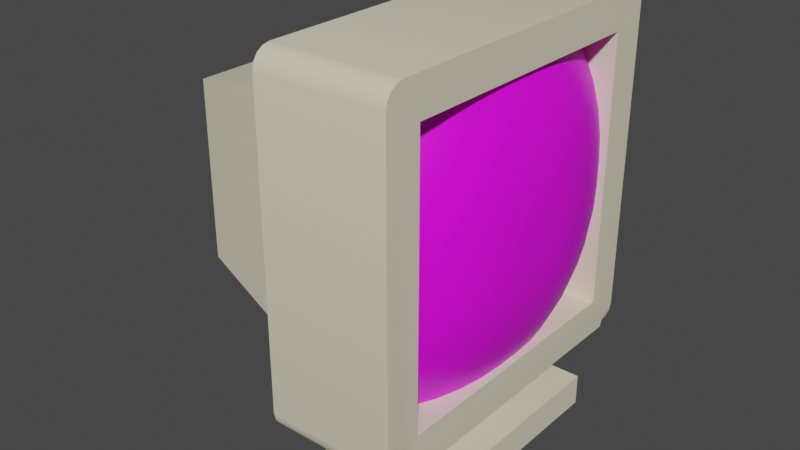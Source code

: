 # Source: crt.blend  (saved by Blender 3.0.42; exported with 4.5.12 LTS)
import bpy
from mathutils import Matrix  # noqa: F401  (used for matrix-valued properties, if any)

bpy.ops.wm.read_factory_settings(use_empty=True)
scene = bpy.context.scene
scene.name = 'Scene'

# ---- collections
col_collection = bpy.data.collections.new('Collection'); scene.collection.children.link(col_collection)

# ---- images (referenced by path relative to the original .blend; pixels are not part of the script)
import os
ASSET_DIR = os.environ.get("B2B_ASSET_DIR", "")  # directory of the original .blend (textures are referenced by path, not embedded)
HERE = os.path.dirname(os.path.abspath(__file__))  # packed textures are extracted next to this script under _unpacked/

def load_image(name, relpath, width, height, colorspace="sRGB"):
    """Load a texture the original file referenced (path relative to the .blend, or extracted next to this script)."""
    p = next((c for c in (os.path.join(HERE, relpath), os.path.join(ASSET_DIR, relpath)) if relpath and os.path.exists(c)), "")
    if p:
        img = bpy.data.images.load(p, check_existing=True)
        img.name = name
    else:  # same state as the original file: an image datablock whose file is absent (Cycles renders it pink)
        img = bpy.data.images.new(name, width, height)
        img.source = "FILE"
        img.filepath = "//" + (relpath or name)
    img.colorspace_settings.name = colorspace
    return img
img_warningarrow_png_001 = load_image('warningArrow.png.001', 'warningArrow.png', 1024, 1024, 'sRGB')

# ---- materials (node trees are filled in below, after node groups)
mat_material_001 = bpy.data.materials.new('Material.001')
mat_material_001.use_transparent_shadow = False
mat_material_002 = bpy.data.materials.new('Material.002')
mat_material_002.surface_render_method = 'BLENDED'
mat_material_002.blend_method = 'BLEND'
mat_material_002.use_transparent_shadow = False

# ---- node groups
ng_auto_smooth = bpy.data.node_groups.new('Auto Smooth', 'GeometryNodeTree')
_s = ng_auto_smooth.interface.new_socket(name='Geometry', in_out='OUTPUT', socket_type='NodeSocketGeometry')
_s = ng_auto_smooth.interface.new_socket(name='Geometry', in_out='INPUT', socket_type='NodeSocketGeometry')
_s = ng_auto_smooth.interface.new_socket(name='Angle', in_out='INPUT', socket_type='NodeSocketFloat')
_s.subtype = 'ANGLE'
_s.min_value = 0.0
_s.max_value = 3.142
ng_auto_smooth.is_modifier = True
_N = ng_auto_smooth.nodes; _L = ng_auto_smooth.links
n0 = _N.new('NodeGroupOutput'); n0.name = 'Group Output'; n0.location = (480, -100)
n1 = _N.new('NodeGroupInput'); n1.name = 'Group Input'; n1.location = (-420, -300)
n2 = _N.new('NodeGroupInput'); n2.name = 'Group Input.001'; n2.location = (-60, -100)
n3 = _N.new('GeometryNodeSetShadeSmooth'); n3.name = 'Set Shade Smooth'; n3.location = (120, -100)
n3.domain = 'EDGE'
n4 = _N.new('GeometryNodeSetShadeSmooth'); n4.name = 'Set Shade Smooth.001'; n4.location = (300, -100)
n5 = _N.new('GeometryNodeInputMeshEdgeAngle'); n5.name = 'Edge Angle'; n5.location = (-420, -220)
n6 = _N.new('GeometryNodeInputEdgeSmooth'); n6.name = 'Is Edge Smooth'; n6.location = (-60, -160)
n7 = _N.new('GeometryNodeInputShadeSmooth'); n7.name = 'Is Face Smooth'; n7.location = (-240, -340)
n8 = _N.new('FunctionNodeBooleanMath'); n8.name = 'Boolean Math'; n8.location = (-60, -220)
n9 = _N.new('FunctionNodeCompare'); n9.name = 'Compare'; n9.location = (-240, -180)
n9.operation = 'LESS_EQUAL'
_L.new(n5.outputs[0], n9.inputs[0])
_L.new(n4.outputs[0], n0.inputs[0])
_L.new(n1.outputs[1], n9.inputs[1])
_L.new(n9.outputs[0], n8.inputs[0])
_L.new(n7.outputs[0], n8.inputs[1])
_L.new(n2.outputs[0], n3.inputs[0])
_L.new(n6.outputs[0], n3.inputs[1])
_L.new(n3.outputs[0], n4.inputs[0])
_L.new(n8.outputs[0], n3.inputs[2])
n0.is_active_output = True

# ---- material node trees
mat_material_001.use_nodes = True; mat_material_001.node_tree.nodes.clear()
_N = mat_material_001.node_tree.nodes; _L = mat_material_001.node_tree.links
n0 = _N.new('ShaderNodeBsdfPrincipled'); n0.name = 'Principled BSDF'; n0.location = (10, 300)
n0.distribution = 'GGX'
n0.subsurface_method = 'RANDOM_WALK_SKIN'
n0.inputs[0].default_value = (0.8, 0.7334, 0.5536, 1.0)
n0.inputs[3].default_value = 1.45
n0.inputs[27].default_value = (0.0, 0.0, 0.0, 1.0)
n0.inputs[28].default_value = 1.0
n1 = _N.new('ShaderNodeOutputMaterial'); n1.name = 'Material Output'; n1.location = (300, 300)
_L.new(n0.outputs[0], n1.inputs[0])
n1.is_active_output = True
mat_material_002.use_nodes = True; mat_material_002.node_tree.nodes.clear()
_N = mat_material_002.node_tree.nodes; _L = mat_material_002.node_tree.links
n0 = _N.new('ShaderNodeOutputMaterial'); n0.name = 'Material Output'; n0.location = (300, 300)
n1 = _N.new('ShaderNodeBsdfPrincipled'); n1.name = 'Principled BSDF'; n1.location = (10, 300)
n1.distribution = 'GGX'
n1.subsurface_method = 'RANDOM_WALK_SKIN'
n1.inputs[3].default_value = 1.45
n1.inputs[27].default_value = (0.0, 0.0, 0.0, 1.0)
n1.inputs[28].default_value = 1.0
n2 = _N.new('ShaderNodeTexImage'); n2.name = 'Image Texture'; n2.location = (-289, 173)
n2.image = img_warningarrow_png_001
n2.extension = 'EXTEND'
_L.new(n1.outputs[0], n0.inputs[0])
_L.new(n2.outputs[0], n1.inputs[0])
n0.is_active_output = True

# ---- world
world_world = bpy.data.worlds.new('World'); scene.world = world_world
world_world.use_nodes = True; world_world.node_tree.nodes.clear()
_N = world_world.node_tree.nodes; _L = world_world.node_tree.links
n0 = _N.new('ShaderNodeOutputWorld'); n0.name = 'World Output'; n0.location = (300, 300)
n1 = _N.new('ShaderNodeBackground'); n1.name = 'Background'; n1.location = (10, 300)
n1.inputs[0].default_value = (0.05088, 0.05088, 0.05088, 1.0)
_L.new(n1.outputs[0], n0.inputs[0])
n0.is_active_output = True
world_world.color = (0.05088, 0.05088, 0.05088)
world_world.use_sun_shadow = False
world_world.sun_shadow_jitter_overblur = 0.0

# ---- meshes
me_cube_001 = bpy.data.meshes.new('Cube.001')
me_cube_001.from_pydata([(0.2569, -0.7354, -0.7354), (0.2569, -0.7354, 0.7354), (0.2569, 0.7354, -0.7354), (0.2569, 0.7354, 0.7354), (0.8029, -0.3949, -1.0), (1.0, -0.7875, 0.7875), (0.8029, 0.3949, -1.0), (1.0, 0.7875, 0.7875), (0.4539, 0.3949, -1.0), (0.4539, -0.3949, -1.0), (-0.6464, 0.521, -0.521), (-0.6464, -0.521, -0.521), (-0.6464, -0.521, 0.521), (-0.6464, 0.521, 0.521), (1.0, 0.7875, -0.7875), (1.0, -0.7875, -0.7875), (0.5041, 0.2813, -1.291), (0.5041, -0.2813, -1.291), (0.7528, 0.2813, -1.291), (0.7528, -0.2813, -1.291), (0.295, 0.7544, -1.291), (0.295, -0.7544, -1.291), (0.9618, 0.7544, -1.291), (0.9618, -0.7544, -1.291), (0.295, 0.7544, -1.477), (0.295, -0.7544, -1.477), (0.9618, 0.7544, -1.477), (0.9618, -0.7544, -1.477), (1.0, 0.7875, 0.6443), (1.0, 0.7875, 0.5011), (1.0, 0.7875, 0.3579), (1.0, 0.7875, 0.2148), (1.0, 0.7875, 0.07159), (1.0, 0.7875, -0.07159), (1.0, 0.7875, -0.2148), (1.0, 0.7875, -0.3579), (1.0, 0.7875, -0.5011), (1.0, 0.7875, -0.6443), (1.0, -0.6443, -0.7875), (1.0, -0.5011, -0.7875), (1.0, -0.3579, -0.7875), (1.0, -0.2148, -0.7875), (1.0, -0.07159, -0.7875), (1.0, 0.07159, -0.7875), (1.0, 0.2148, -0.7875), (1.0, 0.3579, -0.7875), (1.0, 0.5011, -0.7875), (1.0, 0.6443, -0.7875), (1.0, 0.6443, 0.7875), (1.0, 0.5011, 0.7875), (1.0, 0.3579, 0.7875), (1.0, 0.2148, 0.7875), (1.0, 0.07159, 0.7875), (1.0, -0.07159, 0.7875), (1.0, -0.2148, 0.7875), (1.0, -0.3579, 0.7875), (1.0, -0.5011, 0.7875), (1.0, -0.6443, 0.7875), (1.0, -0.7875, 0.6443), (1.0, -0.7875, 0.5011), (1.0, -0.7875, 0.3579), (1.0, -0.7875, 0.2148), (1.0, -0.7875, 0.07159), (1.0, -0.7875, -0.07159), (1.0, -0.7875, -0.2148), (1.0, -0.7875, -0.3579), (1.0, -0.7875, -0.5011), (1.0, -0.7875, -0.6443), (0.8184, 0.7875, -0.6443), (0.7088, 0.7875, -0.7875), (0.8184, 0.6443, -0.7875), (0.8184, -0.6443, 0.7875), (0.7088, -0.7875, 0.7875), (0.8184, -0.7875, -0.6443), (0.7088, -0.7875, -0.7875), (0.7088, 0.7875, 0.7875), (0.8184, 0.7875, 0.6443), (0.8852, 0.7875, 0.5011), (0.9274, 0.7875, 0.3579), (0.951, 0.7875, 0.2148), (0.9586, 0.7875, 0.07159), (0.9586, 0.7875, -0.07159), (0.951, 0.7875, -0.2148), (0.9274, 0.7875, -0.3579), (0.8852, 0.7875, -0.5011), (0.8184, -0.6443, -0.7875), (0.8852, -0.5011, -0.7875), (0.9274, -0.3579, -0.7875), (0.951, -0.2148, -0.7875), (0.9586, -0.07159, -0.7875), (0.9586, 0.07159, -0.7875), (0.951, 0.2148, -0.7875), (0.9274, 0.3579, -0.7875), (0.8852, 0.5011, -0.7875), (0.8184, 0.6443, 0.7875), (0.8852, 0.5011, 0.7875), (0.9274, 0.3579, 0.7875), (0.951, 0.2148, 0.7875), (0.9586, 0.07159, 0.7875), (0.9586, -0.07159, 0.7875), (0.951, -0.2148, 0.7875), (0.9274, -0.3579, 0.7875), (0.8852, -0.5011, 0.7875), (0.8184, -0.7875, 0.6443), (0.8852, -0.7875, 0.5011), (0.9274, -0.7875, 0.3579), (0.951, -0.7875, 0.2148), (0.9586, -0.7875, 0.07159), (0.9586, -0.7875, -0.07159), (0.951, -0.7875, -0.2148), (0.9274, -0.7875, -0.3579), (0.8852, -0.7875, -0.5011), (0.9026, -0.6443, -0.6443), (0.9026, 0.6443, -0.6443), (0.9586, 0.5011, -0.6443), (0.9951, 0.3579, -0.6443), (1.016, 0.2148, -0.6443), (1.023, 0.07159, -0.6443), (1.023, -0.07159, -0.6443), (1.016, -0.2148, -0.6443), (0.9951, -0.3579, -0.6443), (0.9586, -0.5011, -0.6443), (0.9586, -0.6443, -0.5011), (0.9586, 0.6443, -0.5011), (1.009, 0.5011, -0.5011), (1.043, 0.3579, -0.5011), (1.062, 0.2148, -0.5011), (1.068, 0.07159, -0.5011), (1.068, -0.07159, -0.5011), (1.062, -0.2148, -0.5011), (1.043, -0.3579, -0.5011), (1.009, -0.5011, -0.5011), (0.9951, -0.6443, -0.3579), (0.9951, 0.6443, -0.3579), (1.043, 0.5011, -0.3579), (1.074, 0.3579, -0.3579), (1.093, 0.2148, -0.3579), (1.099, 0.07159, -0.3579), (1.099, -0.07159, -0.3579), (1.093, -0.2148, -0.3579), (1.074, -0.3579, -0.3579), (1.043, -0.5011, -0.3579), (1.016, -0.6443, -0.2148), (1.016, 0.6443, -0.2148), (1.062, 0.5011, -0.2148), (1.093, 0.3579, -0.2148), (1.11, 0.2148, -0.2148), (1.116, 0.07159, -0.2148), (1.116, -0.07159, -0.2148), (1.11, -0.2148, -0.2148), (1.093, -0.3579, -0.2148), (1.062, -0.5011, -0.2148), (1.023, -0.6443, -0.07159), (1.023, 0.6443, -0.07159), (1.068, 0.5011, -0.07159), (1.099, 0.3579, -0.07159), (1.116, 0.2148, -0.07159), (1.122, 0.07159, -0.07159), (1.122, -0.07159, -0.07159), (1.116, -0.2148, -0.07159), (1.099, -0.3579, -0.07159), (1.068, -0.5011, -0.07159), (1.023, -0.6443, 0.07159), (1.023, 0.6443, 0.07159), (1.068, 0.5011, 0.07159), (1.099, 0.3579, 0.07159), (1.116, 0.2148, 0.07159), (1.122, 0.07159, 0.07159), (1.122, -0.07159, 0.07159), (1.116, -0.2148, 0.07159), (1.099, -0.3579, 0.07159), (1.068, -0.5011, 0.07159), (1.016, -0.6443, 0.2148), (1.016, 0.6443, 0.2148), (1.062, 0.5011, 0.2148), (1.093, 0.3579, 0.2148), (1.11, 0.2148, 0.2148), (1.116, 0.07159, 0.2148), (1.116, -0.07159, 0.2148), (1.11, -0.2148, 0.2148), (1.093, -0.3579, 0.2148), (1.062, -0.5011, 0.2148), (0.9951, -0.6443, 0.3579), (0.9951, 0.6443, 0.3579), (1.043, 0.5011, 0.3579), (1.074, 0.3579, 0.3579), (1.093, 0.2148, 0.3579), (1.099, 0.07159, 0.3579), (1.099, -0.07159, 0.3579), (1.093, -0.2148, 0.3579), (1.074, -0.3579, 0.3579), (1.043, -0.5011, 0.3579), (0.9586, -0.6443, 0.5011), (0.9586, 0.6443, 0.5011), (1.009, 0.5011, 0.5011), (1.043, 0.3579, 0.5011), (1.062, 0.2148, 0.5011), (1.068, 0.07159, 0.5011), (1.068, -0.07159, 0.5011), (1.062, -0.2148, 0.5011), (1.043, -0.3579, 0.5011), (1.009, -0.5011, 0.5011), (0.9026, -0.6443, 0.6443), (0.9026, 0.6443, 0.6443), (0.9586, 0.5011, 0.6443), (0.9951, 0.3579, 0.6443), (1.016, 0.2148, 0.6443), (1.023, 0.07159, 0.6443), (1.023, -0.07159, 0.6443), (1.016, -0.2148, 0.6443), (0.9951, -0.3579, 0.6443), (0.9586, -0.5011, 0.6443), (0.2569, -1.0, 0.8899), (0.2569, -0.8899, 1.0), (0.2569, -0.9222, 0.9222), (0.2569, -0.9916, 0.9321), (0.2569, -0.9678, 0.9678), (0.2569, -0.9321, 0.9916), (0.2569, 0.8899, 1.0), (0.2569, 1.0, 0.8899), (0.2569, 0.9222, 0.9222), (0.2569, 0.9321, 0.9916), (0.2569, 0.9678, 0.9678), (0.2569, 0.9916, 0.9321), (0.2569, 1.0, -0.8899), (0.2927, 0.8899, -1.0), (0.2569, 0.8899, -1.0), (0.2569, 0.9222, -0.9222), (0.2596, 0.9916, -0.9321), (0.2673, 0.9678, -0.9678), (0.279, 0.9321, -0.9916), (0.2927, -0.8899, -1.0), (0.2569, -1.0, -0.8899), (0.2569, -0.9222, -0.9222), (0.2569, -0.8899, -1.0), (0.279, -0.9321, -0.9916), (0.2673, -0.9678, -0.9678), (0.2596, -0.9916, -0.9321), (1.0, 1.0, 0.8899), (1.0, 0.8899, 1.0), (1.0, 0.9222, 0.9222), (1.0, 0.9916, 0.9321), (1.0, 0.9678, 0.9678), (1.0, 0.9321, 0.9916), (0.9642, 0.8899, -1.0), (1.0, 1.0, -0.8899), (1.0, 0.9222, -0.9222), (1.0, 0.8899, -1.0), (0.9779, 0.9321, -0.9916), (0.9895, 0.9678, -0.9678), (0.9973, 0.9916, -0.9321), (1.0, -1.0, -0.8899), (0.9642, -0.8899, -1.0), (1.0, -0.8899, -1.0), (1.0, -0.9222, -0.9222), (0.9973, -0.9916, -0.9321), (0.9895, -0.9678, -0.9678), (0.9779, -0.9321, -0.9916), (1.0, -0.8899, 1.0), (1.0, -1.0, 0.8899), (1.0, -0.9222, 0.9222), (1.0, -0.9321, 0.9916), (1.0, -0.9678, 0.9678), (1.0, -0.9916, 0.9321)], [], [(1, 3, 13, 12), (8, 9, 231, 234, 226, 225), (3, 1, 214, 213, 218, 220), (6, 4, 19, 18), (2, 3, 220, 219, 224, 227), (6, 8, 225, 244), (251, 259, 212, 232), (239, 218, 213, 258), (224, 219, 238, 245), (11, 12, 13, 10), (2, 0, 11, 10), (3, 2, 10, 13), (0, 1, 12, 11), (0, 2, 227, 226, 234, 233), (9, 4, 252, 231), (15, 67, 66, 65, 64, 63, 62, 61, 60, 59, 58, 5, 260, 259, 251, 254), (7, 28, 29, 30, 31, 32, 33, 34, 35, 36, 37, 14, 246, 245, 238, 240), (19, 17, 21, 23), (9, 8, 16, 17), (4, 9, 17, 19), (8, 6, 18, 16), (20, 22, 26, 24), (16, 18, 22, 20), (18, 19, 23, 22), (17, 16, 20, 21), (24, 26, 27, 25), (22, 23, 27, 26), (21, 20, 24, 25), (23, 21, 25, 27), (5, 57, 56, 55, 54, 53, 52, 51, 50, 49, 48, 7, 240, 239, 258, 260), (4, 6, 244, 247, 253, 252), (14, 47, 46, 45, 44, 43, 42, 41, 40, 39, 38, 15, 254, 253, 247, 246), (54, 55, 101, 100), (28, 7, 75, 76), (40, 41, 88, 87), (53, 54, 100, 99), (66, 67, 73, 111), (39, 40, 87, 86), (52, 53, 99, 98), (65, 66, 111, 110), (38, 39, 86, 85), (51, 52, 98, 97), (64, 65, 110, 109), (15, 38, 85, 74), (50, 51, 97, 96), (63, 64, 109, 108), (37, 36, 84, 68), (49, 50, 96, 95), (67, 15, 74, 73), (62, 63, 108, 107), (36, 35, 83, 84), (48, 49, 95, 94), (57, 5, 72, 71), (61, 62, 107, 106), (35, 34, 82, 83), (7, 48, 94, 75), (47, 14, 69, 70), (60, 61, 106, 105), (34, 33, 81, 82), (46, 47, 70, 93), (14, 37, 68, 69), (59, 60, 105, 104), (33, 32, 80, 81), (45, 46, 93, 92), (58, 59, 104, 103), (32, 31, 79, 80), (44, 45, 92, 91), (5, 58, 103, 72), (31, 30, 78, 79), (43, 44, 91, 90), (56, 57, 71, 102), (30, 29, 77, 78), (42, 43, 90, 89), (55, 56, 102, 101), (29, 28, 76, 77), (41, 42, 89, 88), (202, 71, 72, 103), (85, 112, 73, 74), (112, 122, 111, 73), (122, 132, 110, 111), (132, 142, 109, 110), (142, 152, 108, 109), (152, 162, 107, 108), (162, 172, 106, 107), (172, 182, 105, 106), (182, 192, 104, 105), (192, 202, 103, 104), (69, 68, 113, 70), (70, 113, 114, 93), (93, 114, 115, 92), (92, 115, 116, 91), (91, 116, 117, 90), (90, 117, 118, 89), (89, 118, 119, 88), (88, 119, 120, 87), (87, 120, 121, 86), (86, 121, 112, 85), (68, 84, 123, 113), (113, 123, 124, 114), (114, 124, 125, 115), (115, 125, 126, 116), (116, 126, 127, 117), (117, 127, 128, 118), (118, 128, 129, 119), (119, 129, 130, 120), (120, 130, 131, 121), (121, 131, 122, 112), (84, 83, 133, 123), (123, 133, 134, 124), (124, 134, 135, 125), (125, 135, 136, 126), (126, 136, 137, 127), (127, 137, 138, 128), (128, 138, 139, 129), (129, 139, 140, 130), (130, 140, 141, 131), (131, 141, 132, 122), (83, 82, 143, 133), (133, 143, 144, 134), (134, 144, 145, 135), (135, 145, 146, 136), (136, 146, 147, 137), (137, 147, 148, 138), (138, 148, 149, 139), (139, 149, 150, 140), (140, 150, 151, 141), (141, 151, 142, 132), (82, 81, 153, 143), (143, 153, 154, 144), (144, 154, 155, 145), (145, 155, 156, 146), (146, 156, 157, 147), (147, 157, 158, 148), (148, 158, 159, 149), (149, 159, 160, 150), (150, 160, 161, 151), (151, 161, 152, 142), (81, 80, 163, 153), (153, 163, 164, 154), (154, 164, 165, 155), (155, 165, 166, 156), (156, 166, 167, 157), (157, 167, 168, 158), (158, 168, 169, 159), (159, 169, 170, 160), (160, 170, 171, 161), (161, 171, 162, 152), (80, 79, 173, 163), (163, 173, 174, 164), (164, 174, 175, 165), (165, 175, 176, 166), (166, 176, 177, 167), (167, 177, 178, 168), (168, 178, 179, 169), (169, 179, 180, 170), (170, 180, 181, 171), (171, 181, 172, 162), (79, 78, 183, 173), (173, 183, 184, 174), (174, 184, 185, 175), (175, 185, 186, 176), (176, 186, 187, 177), (177, 187, 188, 178), (178, 188, 189, 179), (179, 189, 190, 180), (180, 190, 191, 181), (181, 191, 182, 172), (78, 77, 193, 183), (183, 193, 194, 184), (184, 194, 195, 185), (185, 195, 196, 186), (186, 196, 197, 187), (187, 197, 198, 188), (188, 198, 199, 189), (189, 199, 200, 190), (190, 200, 201, 191), (191, 201, 192, 182), (77, 76, 203, 193), (193, 203, 204, 194), (194, 204, 205, 195), (195, 205, 206, 196), (196, 206, 207, 197), (197, 207, 208, 198), (198, 208, 209, 199), (199, 209, 210, 200), (200, 210, 211, 201), (201, 211, 202, 192), (76, 75, 94, 203), (203, 94, 95, 204), (204, 95, 96, 205), (205, 96, 97, 206), (206, 97, 98, 207), (207, 98, 99, 208), (208, 99, 100, 209), (209, 100, 101, 210), (210, 101, 102, 211), (211, 102, 71, 202), (212, 215, 214), (215, 216, 214), (216, 217, 214), (217, 213, 214), (218, 221, 220), (221, 222, 220), (222, 223, 220), (223, 219, 220), (226, 230, 225), (237, 232, 233), (238, 241, 240), (241, 242, 240), (242, 243, 240), (243, 239, 240), (250, 245, 246), (253, 257, 252), (258, 261, 260), (261, 262, 260), (262, 263, 260), (263, 259, 260), (244, 225, 230, 248), (248, 230, 229, 249), (249, 229, 228, 250), (250, 228, 224, 245), (218, 239, 243, 221), (221, 243, 242, 222), (222, 242, 241, 223), (223, 241, 238, 219), (231, 252, 257, 235), (235, 257, 256, 236), (236, 256, 255, 237), (237, 255, 251, 232), (258, 213, 217, 261), (261, 217, 216, 262), (262, 216, 215, 263), (263, 215, 212, 259), (1, 0, 233, 232, 212, 214), (244, 248, 247), (227, 230, 226), (231, 235, 234), (254, 257, 253), (254, 256, 257), (255, 256, 254), (251, 255, 254), (234, 235, 233), (235, 236, 233), (236, 237, 233), (227, 229, 230), (228, 229, 227), (224, 228, 227), (247, 248, 246), (248, 249, 246), (249, 250, 246)])
me_cube_001.polygons.foreach_set('use_smooth', [True] * 250)
me_cube_001.polygons.foreach_set('material_index', [0, 0, 0, 0, 0, 0, 0, 0, 0, 0, 0, 0, 0, 0, 0, 0, 0, 0, 0, 0, 0, 0, 0, 0, 0, 0, 0, 0, 0, 0, 0, 0, 0, 0, 0, 0, 0, 0, 0, 0, 0, 0, 0, 0, 0, 0, 0, 0, 0, 0, 0, 0, 0, 0, 0, 0, 0, 0, 0, 0, 0, 0, 0, 0, 0, 0, 0, 0, 0, 0, 0, 0, 0, 0, 0, 0, 1, 1, 1, 1, 1, 1, 1, 1, 1, 1, 1, 1, 1, 1, 1, 1, 1, 1, 1, 1, 1, 1, 1, 1, 1, 1, 1, 1, 1, 1, 1, 1, 1, 1, 1, 1, 1, 1, 1, 1, 1, 1, 1, 1, 1, 1, 1, 1, 1, 1, 1, 1, 1, 1, 1, 1, 1, 1, 1, 1, 1, 1, 1, 1, 1, 1, 1, 1, 1, 1, 1, 1, 1, 1, 1, 1, 1, 1, 1, 1, 1, 1, 1, 1, 1, 1, 1, 1, 1, 1, 1, 1, 1, 1, 1, 1, 1, 1, 1, 1, 1, 1, 1, 1, 1, 1, 1, 1, 1, 1, 1, 1, 1, 1, 1, 1, 1, 1, 1, 1, 1, 0, 0, 0, 0, 0, 0, 0, 0, 0, 0, 0, 0, 0, 0, 0, 0, 0, 0, 0, 0, 0, 0, 0, 0, 0, 0, 0, 0, 0, 0, 0, 0, 0, 0, 0, 0, 0, 0, 0, 0, 0, 0, 0, 0, 0, 0, 0, 0, 0, 0, 0, 0, 0])
_uv = me_cube_001.uv_layers.new(name='UVMap')
_uv.uv.foreach_set('vector', [0.5919, 0.03308, 0.5919, 0.2169, 0.5919, 0.2169, 0.5919, 0.03308, 0.1913, 0.5246, 0.1913, 0.7254, 0.1371, 0.7455, 0.125, 0.7362, 0.125, 0.5138, 0.1371, 0.5045, 0.5919, 0.2169, 0.5919, 0.03308, 0.6153, 0.009728, 0.625, 0.01376, 0.625, 0.2362, 0.6153, 0.2403, 0.3087, 0.5246, 0.3087, 0.7254, 0.3087, 0.7254, 0.3087, 0.5246, 0.4081, 0.2169, 0.5919, 0.2169, 0.6153, 0.2403, 0.6112, 0.25, 0.3888, 0.25, 0.3847, 0.2403, 0.3087, 0.5246, 0.1913, 0.5246, 0.1371, 0.5045, 0.3629, 0.5045, 0.3888, 0.75, 0.6112, 0.75, 0.6112, 1.0, 0.3888, 1.0, 0.625, 0.5138, 0.875, 0.5138, 0.875, 0.7362, 0.625, 0.7362, 0.3888, 0.25, 0.6112, 0.25, 0.6112, 0.5, 0.3888, 0.5, 0.4081, 0.03308, 0.5919, 0.03308, 0.5919, 0.2169, 0.4081, 0.2169, 0.4081, 0.2169, 0.4081, 0.03308, 0.4081, 0.03308, 0.4081, 0.2169, 0.5919, 0.2169, 0.4081, 0.2169, 0.4081, 0.2169, 0.5919, 0.2169, 0.4081, 0.03308, 0.5919, 0.03308, 0.5919, 0.03308, 0.4081, 0.03308, 0.4081, 0.03308, 0.4081, 0.2169, 0.3847, 0.2403, 0.375, 0.2362, 0.375, 0.01376, 0.3847, 0.009728, 0.1913, 0.7254, 0.3087, 0.7254, 0.3629, 0.7455, 0.1371, 0.7455, 0.4016, 0.7234, 0.4195, 0.7234, 0.4374, 0.7234, 0.4553, 0.7234, 0.4732, 0.7234, 0.4911, 0.7234, 0.5089, 0.7234, 0.5268, 0.7234, 0.5447, 0.7234, 0.5626, 0.7234, 0.5805, 0.7234, 0.5984, 0.7234, 0.6153, 0.7403, 0.6112, 0.75, 0.3888, 0.75, 0.3847, 0.7403, 0.5984, 0.5266, 0.5805, 0.5266, 0.5626, 0.5266, 0.5447, 0.5266, 0.5268, 0.5266, 0.5089, 0.5266, 0.4911, 0.5266, 0.4732, 0.5266, 0.4553, 0.5266, 0.4374, 0.5266, 0.4195, 0.5266, 0.4016, 0.5266, 0.3847, 0.5097, 0.3888, 0.5, 0.6112, 0.5, 0.6153, 0.5097, 0.3087, 0.7254, 0.1913, 0.7254, 0.1913, 0.7254, 0.3087, 0.7254, 0.1913, 0.7254, 0.1913, 0.5246, 0.1913, 0.5246, 0.1913, 0.7254, 0.3087, 0.7254, 0.1913, 0.7254, 0.1913, 0.7254, 0.3087, 0.7254, 0.1913, 0.5246, 0.3087, 0.5246, 0.3087, 0.5246, 0.1913, 0.5246, 0.1913, 0.5246, 0.3087, 0.5246, 0.3087, 0.5246, 0.1913, 0.5246, 0.1913, 0.5246, 0.3087, 0.5246, 0.3087, 0.5246, 0.1913, 0.5246, 0.3087, 0.5246, 0.3087, 0.7254, 0.3087, 0.7254, 0.3087, 0.5246, 0.1913, 0.7254, 0.1913, 0.5246, 0.1913, 0.5246, 0.1913, 0.7254, 0.1913, 0.5246, 0.3087, 0.5246, 0.3087, 0.7254, 0.1913, 0.7254, 0.3087, 0.5246, 0.3087, 0.7254, 0.3087, 0.7254, 0.3087, 0.5246, 0.1913, 0.7254, 0.1913, 0.5246, 0.1913, 0.5246, 0.1913, 0.7254, 0.3087, 0.7254, 0.1913, 0.7254, 0.1913, 0.7254, 0.3087, 0.7254, 0.5984, 0.7234, 0.5984, 0.7055, 0.5984, 0.6876, 0.5984, 0.6697, 0.5984, 0.6518, 0.5984, 0.6339, 0.5984, 0.6161, 0.5984, 0.5982, 0.5984, 0.5803, 0.5984, 0.5624, 0.5984, 0.5445, 0.5984, 0.5266, 0.6153, 0.5097, 0.625, 0.5138, 0.625, 0.7362, 0.6153, 0.7403, 0.3087, 0.7254, 0.3087, 0.5246, 0.3629, 0.5045, 0.375, 0.5138, 0.375, 0.7362, 0.3629, 0.7455, 0.4016, 0.5266, 0.4016, 0.5445, 0.4016, 0.5624, 0.4016, 0.5803, 0.4016, 0.5982, 0.4016, 0.6161, 0.4016, 0.6339, 0.4016, 0.6518, 0.4016, 0.6697, 0.4016, 0.6876, 0.4016, 0.7055, 0.4016, 0.7234, 0.3847, 0.7403, 0.375, 0.7362, 0.375, 0.5138, 0.3847, 0.5097, 0.5984, 0.6518, 0.5984, 0.6697, 0.5984, 0.6697, 0.5984, 0.6518, 0.5805, 0.5266, 0.5984, 0.5266, 0.5984, 0.5266, 0.5805, 0.5266, 0.4016, 0.6697, 0.4016, 0.6518, 0.4016, 0.6518, 0.4016, 0.6697, 0.5984, 0.6339, 0.5984, 0.6518, 0.5984, 0.6518, 0.5984, 0.6339, 0.4374, 0.7234, 0.4195, 0.7234, 0.4195, 0.7234, 0.4374, 0.7234, 0.4016, 0.6876, 0.4016, 0.6697, 0.4016, 0.6697, 0.4016, 0.6876, 0.5984, 0.6161, 0.5984, 0.6339, 0.5984, 0.6339, 0.5984, 0.6161, 0.4553, 0.7234, 0.4374, 0.7234, 0.4374, 0.7234, 0.4553, 0.7234, 0.4016, 0.7055, 0.4016, 0.6876, 0.4016, 0.6876, 0.4016, 0.7055, 0.5984, 0.5982, 0.5984, 0.6161, 0.5984, 0.6161, 0.5984, 0.5982, 0.4732, 0.7234, 0.4553, 0.7234, 0.4553, 0.7234, 0.4732, 0.7234, 0.4016, 0.7234, 0.4016, 0.7055, 0.4016, 0.7055, 0.4016, 0.7234, 0.5984, 0.5803, 0.5984, 0.5982, 0.5984, 0.5982, 0.5984, 0.5803, 0.4911, 0.7234, 0.4732, 0.7234, 0.4732, 0.7234, 0.4911, 0.7234, 0.4195, 0.5266, 0.4374, 0.5266, 0.4374, 0.5266, 0.4195, 0.5266, 0.5984, 0.5624, 0.5984, 0.5803, 0.5984, 0.5803, 0.5984, 0.5624, 0.4195, 0.7234, 0.4016, 0.7234, 0.4016, 0.7234, 0.4195, 0.7234, 0.5089, 0.7234, 0.4911, 0.7234, 0.4911, 0.7234, 0.5089, 0.7234, 0.4374, 0.5266, 0.4553, 0.5266, 0.4553, 0.5266, 0.4374, 0.5266, 0.5984, 0.5445, 0.5984, 0.5624, 0.5984, 0.5624, 0.5984, 0.5445, 0.5984, 0.7055, 0.5984, 0.7234, 0.5984, 0.7234, 0.5984, 0.7055, 0.5268, 0.7234, 0.5089, 0.7234, 0.5089, 0.7234, 0.5268, 0.7234, 0.4553, 0.5266, 0.4732, 0.5266, 0.4732, 0.5266, 0.4553, 0.5266, 0.5984, 0.5266, 0.5984, 0.5445, 0.5984, 0.5445, 0.5984, 0.5266, 0.4016, 0.5445, 0.4016, 0.5266, 0.4016, 0.5266, 0.4016, 0.5445, 0.5447, 0.7234, 0.5268, 0.7234, 0.5268, 0.7234, 0.5447, 0.7234, 0.4732, 0.5266, 0.4911, 0.5266, 0.4911, 0.5266, 0.4732, 0.5266, 0.4016, 0.5624, 0.4016, 0.5445, 0.4016, 0.5445, 0.4016, 0.5624, 0.4016, 0.5266, 0.4195, 0.5266, 0.4195, 0.5266, 0.4016, 0.5266, 0.5626, 0.7234, 0.5447, 0.7234, 0.5447, 0.7234, 0.5626, 0.7234, 0.4911, 0.5266, 0.5089, 0.5266, 0.5089, 0.5266, 0.4911, 0.5266, 0.4016, 0.5803, 0.4016, 0.5624, 0.4016, 0.5624, 0.4016, 0.5803, 0.5805, 0.7234, 0.5626, 0.7234, 0.5626, 0.7234, 0.5805, 0.7234, 0.5089, 0.5266, 0.5268, 0.5266, 0.5268, 0.5266, 0.5089, 0.5266, 0.4016, 0.5982, 0.4016, 0.5803, 0.4016, 0.5803, 0.4016, 0.5982, 0.5984, 0.7234, 0.5805, 0.7234, 0.5805, 0.7234, 0.5984, 0.7234, 0.5268, 0.5266, 0.5447, 0.5266, 0.5447, 0.5266, 0.5268, 0.5266, 0.4016, 0.6161, 0.4016, 0.5982, 0.4016, 0.5982, 0.4016, 0.6161, 0.5984, 0.6876, 0.5984, 0.7055, 0.5984, 0.7055, 0.5984, 0.6876, 0.5447, 0.5266, 0.5626, 0.5266, 0.5626, 0.5266, 0.5447, 0.5266, 0.4016, 0.6339, 0.4016, 0.6161, 0.4016, 0.6161, 0.4016, 0.6339, 0.5984, 0.6697, 0.5984, 0.6876, 0.5984, 0.6876, 0.5984, 0.6697, 0.5626, 0.5266, 0.5805, 0.5266, 0.5805, 0.5266, 0.5626, 0.5266, 0.4016, 0.6518, 0.4016, 0.6339, 0.4016, 0.6339, 0.4016, 0.6518, -0.005134, 1.001, -0.005134, 1.113, -0.1165, 1.113, -0.1165, 1.001, -0.005134, -0.1126, -0.005134, -0.001228, -0.1165, -0.001228, -0.1165, -0.1126, -0.005134, -0.001228, -0.005134, 0.1102, -0.1165, 0.1102, -0.1165, -0.001228, -0.005134, 0.1102, -0.005134, 0.2215, -0.1165, 0.2215, -0.1165, 0.1102, -0.005134, 0.2215, -0.005134, 0.3329, -0.1165, 0.3329, -0.1165, 0.2215, -0.005134, 0.3329, -0.005134, 0.4443, -0.1165, 0.4443, -0.1165, 0.3329, -0.005134, 0.4443, -0.005134, 0.5557, -0.1165, 0.5557, -0.1165, 0.4443, -0.005134, 0.5557, -0.005134, 0.6671, -0.1165, 0.6671, -0.1165, 0.5557, -0.005134, 0.6671, -0.005134, 0.7785, -0.1165, 0.7785, -0.1165, 0.6671, -0.005134, 0.7785, -0.005134, 0.8898, -0.1165, 0.8898, -0.1165, 0.7785, -0.005134, 0.8898, -0.005134, 1.001, -0.1165, 1.001, -0.1165, 0.8898, 1.109, -0.1126, 1.109, -0.001228, 0.9973, -0.001228, 0.9973, -0.1126, 0.9973, -0.1126, 0.9973, -0.001228, 0.8859, -0.001228, 0.8859, -0.1126, 0.8859, -0.1126, 0.8859, -0.001228, 0.7746, -0.001228, 0.7746, -0.1126, 0.7746, -0.1126, 0.7746, -0.001228, 0.6632, -0.001228, 0.6632, -0.1126, 0.6632, -0.1126, 0.6632, -0.001228, 0.5518, -0.001228, 0.5518, -0.1126, 0.5518, -0.1126, 0.5518, -0.001228, 0.4404, -0.001228, 0.4404, -0.1126, 0.4404, -0.1126, 0.4404, -0.001228, 0.329, -0.001228, 0.329, -0.1126, 0.329, -0.1126, 0.329, -0.001228, 0.2176, -0.001228, 0.2176, -0.1126, 0.2176, -0.1126, 0.2176, -0.001228, 0.1063, -0.001228, 0.1062, -0.1126, 0.1062, -0.1126, 0.1063, -0.001228, -0.005134, -0.001228, -0.005134, -0.1126, 1.109, -0.001228, 1.109, 0.1102, 0.9973, 0.1102, 0.9973, -0.001228, 0.9973, -0.001228, 0.9973, 0.1102, 0.8859, 0.1102, 0.8859, -0.001228, 0.8859, -0.001228, 0.8859, 0.1102, 0.7746, 0.1102, 0.7746, -0.001228, 0.7746, -0.001228, 0.7746, 0.1102, 0.6632, 0.1102, 0.6632, -0.001228, 0.6632, -0.001228, 0.6632, 0.1102, 0.5518, 0.1102, 0.5518, -0.001228, 0.5518, -0.001228, 0.5518, 0.1102, 0.4404, 0.1102, 0.4404, -0.001228, 0.4404, -0.001228, 0.4404, 0.1102, 0.329, 0.1102, 0.329, -0.001228, 0.329, -0.001228, 0.329, 0.1102, 0.2176, 0.1102, 0.2176, -0.001228, 0.2176, -0.001228, 0.2176, 0.1102, 0.1063, 0.1102, 0.1063, -0.001228, 0.1063, -0.001228, 0.1063, 0.1102, -0.005134, 0.1102, -0.005134, -0.001228, 1.109, 0.1102, 1.109, 0.2215, 0.9973, 0.2215, 0.9973, 0.1102, 0.9973, 0.1102, 0.9973, 0.2215, 0.8859, 0.2215, 0.8859, 0.1102, 0.8859, 0.1102, 0.8859, 0.2215, 0.7746, 0.2215, 0.7746, 0.1102, 0.7746, 0.1102, 0.7746, 0.2215, 0.6632, 0.2215, 0.6632, 0.1102, 0.6632, 0.1102, 0.6632, 0.2215, 0.5518, 0.2215, 0.5518, 0.1102, 0.5518, 0.1102, 0.5518, 0.2215, 0.4404, 0.2215, 0.4404, 0.1102, 0.4404, 0.1102, 0.4404, 0.2215, 0.329, 0.2215, 0.329, 0.1102, 0.329, 0.1102, 0.329, 0.2215, 0.2176, 0.2215, 0.2176, 0.1102, 0.2176, 0.1102, 0.2176, 0.2215, 0.1063, 0.2215, 0.1063, 0.1102, 0.1063, 0.1102, 0.1063, 0.2215, -0.005134, 0.2215, -0.005134, 0.1102, 1.109, 0.2215, 1.109, 0.3329, 0.9973, 0.3329, 0.9973, 0.2215, 0.9973, 0.2215, 0.9973, 0.3329, 0.8859, 0.3329, 0.8859, 0.2215, 0.8859, 0.2215, 0.8859, 0.3329, 0.7746, 0.3329, 0.7746, 0.2215, 0.7746, 0.2215, 0.7746, 0.3329, 0.6632, 0.3329, 0.6632, 0.2215, 0.6632, 0.2215, 0.6632, 0.3329, 0.5518, 0.3329, 0.5518, 0.2215, 0.5518, 0.2215, 0.5518, 0.3329, 0.4404, 0.3329, 0.4404, 0.2215, 0.4404, 0.2215, 0.4404, 0.3329, 0.329, 0.3329, 0.329, 0.2215, 0.329, 0.2215, 0.329, 0.3329, 0.2176, 0.3329, 0.2176, 0.2215, 0.2176, 0.2215, 0.2176, 0.3329, 0.1063, 0.3329, 0.1063, 0.2215, 0.1063, 0.2215, 0.1063, 0.3329, -0.005134, 0.3329, -0.005134, 0.2215, 1.109, 0.3329, 1.109, 0.4443, 0.9973, 0.4443, 0.9973, 0.3329, 0.9973, 0.3329, 0.9973, 0.4443, 0.8859, 0.4443, 0.8859, 0.3329, 0.8859, 0.3329, 0.8859, 0.4443, 0.7746, 0.4443, 0.7746, 0.3329, 0.7746, 0.3329, 0.7746, 0.4443, 0.6632, 0.4443, 0.6632, 0.3329, 0.6632, 0.3329, 0.6632, 0.4443, 0.5518, 0.4443, 0.5518, 0.3329, 0.5518, 0.3329, 0.5518, 0.4443, 0.4404, 0.4443, 0.4404, 0.3329, 0.4404, 0.3329, 0.4404, 0.4443, 0.329, 0.4443, 0.329, 0.3329, 0.329, 0.3329, 0.329, 0.4443, 0.2176, 0.4443, 0.2176, 0.3329, 0.2176, 0.3329, 0.2176, 0.4443, 0.1063, 0.4443, 0.1063, 0.3329, 0.1063, 0.3329, 0.1063, 0.4443, -0.005134, 0.4443, -0.005134, 0.3329, 1.109, 0.4443, 1.109, 0.5557, 0.9973, 0.5557, 0.9973, 0.4443, 0.9973, 0.4443, 0.9973, 0.5557, 0.8859, 0.5557, 0.8859, 0.4443, 0.8859, 0.4443, 0.8859, 0.5557, 0.7746, 0.5557, 0.7746, 0.4443, 0.7746, 0.4443, 0.7746, 0.5557, 0.6632, 0.5557, 0.6632, 0.4443, 0.6632, 0.4443, 0.6632, 0.5557, 0.5518, 0.5557, 0.5518, 0.4443, 0.5518, 0.4443, 0.5518, 0.5557, 0.4404, 0.5557, 0.4404, 0.4443, 0.4404, 0.4443, 0.4404, 0.5557, 0.329, 0.5557, 0.329, 0.4443, 0.329, 0.4443, 0.329, 0.5557, 0.2176, 0.5557, 0.2176, 0.4443, 0.2176, 0.4443, 0.2176, 0.5557, 0.1063, 0.5557, 0.1063, 0.4443, 0.1063, 0.4443, 0.1063, 0.5557, -0.005134, 0.5557, -0.005134, 0.4443, 1.109, 0.5557, 1.109, 0.6671, 0.9973, 0.6671, 0.9973, 0.5557, 0.9973, 0.5557, 0.9973, 0.6671, 0.8859, 0.6671, 0.8859, 0.5557, 0.8859, 0.5557, 0.8859, 0.6671, 0.7746, 0.6671, 0.7746, 0.5557, 0.7746, 0.5557, 0.7746, 0.6671, 0.6632, 0.6671, 0.6632, 0.5557, 0.6632, 0.5557, 0.6632, 0.6671, 0.5518, 0.6671, 0.5518, 0.5557, 0.5518, 0.5557, 0.5518, 0.6671, 0.4404, 0.6671, 0.4404, 0.5557, 0.4404, 0.5557, 0.4404, 0.6671, 0.329, 0.6671, 0.329, 0.5557, 0.329, 0.5557, 0.329, 0.6671, 0.2176, 0.6671, 0.2176, 0.5557, 0.2176, 0.5557, 0.2176, 0.6671, 0.1063, 0.6671, 0.1063, 0.5557, 0.1063, 0.5557, 0.1063, 0.6671, -0.005134, 0.6671, -0.005134, 0.5557, 1.109, 0.6671, 1.109, 0.7785, 0.9973, 0.7785, 0.9973, 0.6671, 0.9973, 0.6671, 0.9973, 0.7785, 0.8859, 0.7785, 0.8859, 0.6671, 0.8859, 0.6671, 0.8859, 0.7785, 0.7746, 0.7785, 0.7746, 0.6671, 0.7746, 0.6671, 0.7746, 0.7785, 0.6632, 0.7785, 0.6632, 0.6671, 0.6632, 0.6671, 0.6632, 0.7785, 0.5518, 0.7785, 0.5518, 0.6671, 0.5518, 0.6671, 0.5518, 0.7785, 0.4404, 0.7785, 0.4404, 0.6671, 0.4404, 0.6671, 0.4404, 0.7785, 0.329, 0.7785, 0.329, 0.6671, 0.329, 0.6671, 0.329, 0.7785, 0.2176, 0.7785, 0.2176, 0.6671, 0.2176, 0.6671, 0.2176, 0.7785, 0.1063, 0.7785, 0.1063, 0.6671, 0.1063, 0.6671, 0.1063, 0.7785, -0.005134, 0.7785, -0.005134, 0.6671, 1.109, 0.7785, 1.109, 0.8898, 0.9973, 0.8898, 0.9973, 0.7785, 0.9973, 0.7785, 0.9973, 0.8898, 0.8859, 0.8898, 0.8859, 0.7785, 0.8859, 0.7785, 0.8859, 0.8898, 0.7746, 0.8898, 0.7746, 0.7785, 0.7746, 0.7785, 0.7746, 0.8898, 0.6632, 0.8898, 0.6632, 0.7785, 0.6632, 0.7785, 0.6632, 0.8898, 0.5518, 0.8898, 0.5518, 0.7785, 0.5518, 0.7785, 0.5518, 0.8898, 0.4404, 0.8898, 0.4404, 0.7785, 0.4404, 0.7785, 0.4404, 0.8898, 0.329, 0.8898, 0.329, 0.7785, 0.329, 0.7785, 0.329, 0.8898, 0.2176, 0.8898, 0.2176, 0.7785, 0.2176, 0.7785, 0.2176, 0.8898, 0.1063, 0.8898, 0.1063, 0.7785, 0.1063, 0.7785, 0.1063, 0.8898, -0.005134, 0.8898, -0.005134, 0.7785, 1.109, 0.8898, 1.109, 1.001, 0.9973, 1.001, 0.9973, 0.8898, 0.9973, 0.8898, 0.9973, 1.001, 0.8859, 1.001, 0.8859, 0.8898, 0.8859, 0.8898, 0.8859, 1.001, 0.7746, 1.001, 0.7746, 0.8898, 0.7746, 0.8898, 0.7746, 1.001, 0.6632, 1.001, 0.6632, 0.8898, 0.6632, 0.8898, 0.6632, 1.001, 0.5518, 1.001, 0.5518, 0.8898, 0.5518, 0.8898, 0.5518, 1.001, 0.4404, 1.001, 0.4404, 0.8898, 0.4404, 0.8898, 0.4404, 1.001, 0.329, 1.001, 0.329, 0.8898, 0.329, 0.8898, 0.329, 1.001, 0.2176, 1.001, 0.2176, 0.8898, 0.2176, 0.8898, 0.2176, 1.001, 0.1063, 1.001, 0.1063, 0.8898, 0.1063, 0.8898, 0.1063, 1.001, -0.005134, 1.001, -0.005134, 0.8898, 1.109, 1.001, 1.109, 1.113, 0.9973, 1.113, 0.9973, 1.001, 0.9973, 1.001, 0.9973, 1.113, 0.8859, 1.113, 0.8859, 1.001, 0.8859, 1.001, 0.8859, 1.113, 0.7746, 1.113, 0.7746, 1.001, 0.7746, 1.001, 0.7746, 1.113, 0.6632, 1.113, 0.6632, 1.001, 0.6632, 1.001, 0.6632, 1.113, 0.5518, 1.113, 0.5518, 1.001, 0.5518, 1.001, 0.5518, 1.113, 0.4404, 1.113, 0.4404, 1.001, 0.4404, 1.001, 0.4404, 1.113, 0.329, 1.113, 0.329, 1.001, 0.329, 1.001, 0.329, 1.113, 0.2176, 1.113, 0.2176, 1.001, 0.2176, 1.001, 0.2176, 1.113, 0.1063, 1.113, 0.1063, 1.001, 0.1063, 1.001, 0.1063, 1.113, -0.005134, 1.113, -0.005134, 1.001, 0.6112, 0.0, 0.6165, 0.001047, 0.6153, 0.009728, 0.6165, 0.001047, 0.621, 0.004029, 0.6153, 0.009728, 0.621, 0.004029, 0.6202, 0.00477, 0.6153, 0.009728, 0.6202, 0.00477, 0.6181, 0.006879, 0.6153, 0.009728, 0.625, 0.2362, 0.624, 0.2415, 0.6153, 0.2403, 0.624, 0.2415, 0.621, 0.246, 0.6153, 0.2403, 0.621, 0.246, 0.6165, 0.25, 0.6153, 0.2403, 0.6165, 0.25, 0.6112, 0.25, 0.6153, 0.2403, 0.125, 0.5138, 0.1324, 0.5028, 0.1371, 0.5045, 0.1259, 0.7497, 0.125, 0.75, 0.125, 0.7403, 0.6112, 0.5, 0.6165, 0.501, 0.6153, 0.5097, 0.6165, 0.501, 0.621, 0.504, 0.6153, 0.5097, 0.621, 0.504, 0.6202, 0.5048, 0.6153, 0.5097, 0.6202, 0.5048, 0.6181, 0.5069, 0.6153, 0.5097, 0.3741, 0.5003, 0.375, 0.5, 0.375, 0.5097, 0.375, 0.7362, 0.3676, 0.7472, 0.3629, 0.7455, 0.625, 0.7362, 0.624, 0.7415, 0.6153, 0.7403, 0.624, 0.7415, 0.621, 0.746, 0.6153, 0.7403, 0.621, 0.746, 0.6165, 0.75, 0.6153, 0.7403, 0.6165, 0.75, 0.6112, 0.75, 0.6153, 0.7403, 0.3629, 0.5045, 0.1371, 0.5045, 0.1324, 0.5028, 0.3676, 0.5028, 0.3676, 0.5028, 0.1324, 0.5028, 0.1285, 0.5, 0.3715, 0.5, 0.375, 0.4965, 0.375, 0.2535, 0.3835, 0.2509, 0.3835, 0.4991, 0.3835, 0.4991, 0.3835, 0.2509, 0.3888, 0.25, 0.3888, 0.5, 0.875, 0.5138, 0.625, 0.5138, 0.625, 0.5085, 0.875, 0.5085, 0.875, 0.5085, 0.625, 0.5085, 0.625, 0.5, 0.875, 0.5, 0.625, 0.25, 0.625, 0.5, 0.6165, 0.5, 0.6165, 0.25, 0.6165, 0.25, 0.6165, 0.5, 0.6112, 0.5, 0.6112, 0.25, 0.1371, 0.7455, 0.3629, 0.7455, 0.3676, 0.7472, 0.1324, 0.7472, 0.1324, 0.7472, 0.3676, 0.7472, 0.3715, 0.75, 0.1285, 0.75, 0.375, 0.9965, 0.375, 0.7535, 0.3835, 0.7509, 0.3835, 0.9991, 0.3835, 0.9991, 0.3835, 0.7509, 0.3888, 0.75, 0.3888, 1.0, 0.625, 0.7362, 0.875, 0.7362, 0.875, 0.7415, 0.625, 0.7415, 0.625, 0.7415, 0.875, 0.7415, 0.875, 0.75, 0.625, 0.75, 0.625, 0.75, 0.625, 1.0, 0.6165, 1.0, 0.6165, 0.75, 0.6165, 0.75, 0.6165, 1.0, 0.6112, 1.0, 0.6112, 0.75, 0.5919, 0.03308, 0.4081, 0.03308, 0.3847, 0.009728, 0.3888, 0.0, 0.6112, 0.0, 0.6153, 0.009728, 0.3629, 0.5045, 0.3676, 0.5028, 0.375, 0.5138, 0.125, 0.5097, 0.1324, 0.5028, 0.125, 0.5138, 0.1371, 0.7455, 0.1324, 0.7472, 0.125, 0.7362, 0.375, 0.7403, 0.3676, 0.7472, 0.375, 0.7362, 0.375, 0.7403, 0.3715, 0.7487, 0.3676, 0.7472, 0.3741, 0.7497, 0.3715, 0.7487, 0.375, 0.7403, 0.375, 0.75, 0.3741, 0.7497, 0.375, 0.7403, 0.125, 0.7362, 0.1324, 0.7472, 0.125, 0.7403, 0.1324, 0.7472, 0.1285, 0.7487, 0.125, 0.7403, 0.1285, 0.7487, 0.1259, 0.7497, 0.125, 0.7403, 0.125, 0.5097, 0.1285, 0.5013, 0.1324, 0.5028, 0.1259, 0.5003, 0.1285, 0.5013, 0.125, 0.5097, 0.125, 0.5, 0.1259, 0.5003, 0.125, 0.5097, 0.375, 0.5138, 0.3676, 0.5028, 0.375, 0.5097, 0.3676, 0.5028, 0.3715, 0.5013, 0.375, 0.5097, 0.3715, 0.5013, 0.3741, 0.5003, 0.375, 0.5097])
me_cube_001.materials.append(mat_material_001)
me_cube_001.materials.append(mat_material_002)
me_cube_001.use_remesh_fix_poles = True
me_cube_001.use_remesh_preserve_attributes = False
me_cube_001.update()

# ---- objects
ob_cube = bpy.data.objects.new('Cube', me_cube_001)

# ---- transforms, parenting, visibility, modifiers, constraints
ob_cube.location = (0.0, 0.0, 0.0)
ob_cube.use_shape_key_edit_mode = True
_m = ob_cube.modifiers.new('Auto Smooth', 'NODES')
_m.node_group = ng_auto_smooth
_gi = [s.identifier for s in ng_auto_smooth.interface.items_tree if s.item_type == 'SOCKET' and s.in_out == 'INPUT']
_m[_gi[1]] = 0.5236  # Angle

# ---- collection membership
col_collection.objects.link(ob_cube)

# ---- scene / render settings (as saved in the file)
scene.frame_start = 1; scene.frame_end = 250; scene.frame_set(1)
scene.render.engine = 'BLENDER_EEVEE_NEXT'
scene.cycles.sampling_pattern = 'TABULATED_SOBOL'
scene.cycles.use_light_tree = False
scene.view_settings.view_transform = 'Filmic'
bpy.context.view_layer.update()

# ---- added for rendering (the .blend has no active camera and no usable light): camera, sun
cam_auto = bpy.data.cameras.new('AutoCamera')
cam_auto.lens = 50.0
cam_auto.sensor_width = 36.0
cam_auto.clip_end = 1000.0
ob_auto_camera = bpy.data.objects.new('AutoCamera', cam_auto)
scene.collection.objects.link(ob_auto_camera)
ob_auto_camera.location = (3.60741, -4.04357, 2.45709)
ob_auto_camera.rotation_euler = (1.09748, -7.21219e-08, 0.694738)
scene.camera = ob_auto_camera
light_auto_sun = bpy.data.lights.new('AutoSun', 'SUN')
light_auto_sun.energy = 3.0
light_auto_sun.angle = 0.0523599
ob_auto_sun = bpy.data.objects.new('AutoSun', light_auto_sun)
scene.collection.objects.link(ob_auto_sun)
ob_auto_sun.rotation_euler = (0.872665, 0.174533, 0.523599)
bpy.context.view_layer.update()
